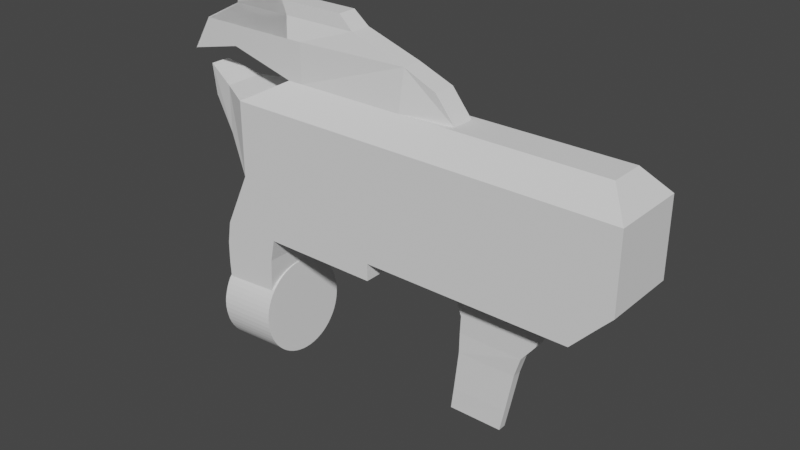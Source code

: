 # Source: build_gun.blend  (saved by Blender 2.90.8; exported with 4.5.12 LTS)
import bpy
from mathutils import Matrix  # noqa: F401  (used for matrix-valued properties, if any)

bpy.ops.wm.read_factory_settings(use_empty=True)
scene = bpy.context.scene
scene.name = 'Scene'

# ---- collections
col_collection = bpy.data.collections.new('Collection'); scene.collection.children.link(col_collection)

# ---- world
world_world = bpy.data.worlds.new('World'); scene.world = world_world
world_world.use_nodes = True; world_world.node_tree.nodes.clear()
_N = world_world.node_tree.nodes; _L = world_world.node_tree.links
n0 = _N.new('ShaderNodeOutputWorld'); n0.name = 'World Output'; n0.location = (300, 300)
n1 = _N.new('ShaderNodeBackground'); n1.name = 'Background'; n1.location = (10, 300)
n1.inputs[0].default_value = (0.05088, 0.05088, 0.05088, 1.0)
_L.new(n1.outputs[0], n0.inputs[0])
n0.is_active_output = True
world_world.color = (0.05088, 0.05088, 0.05088)
world_world.use_sun_shadow = False
world_world.sun_shadow_jitter_overblur = 0.0

# ---- meshes
me_cube_003 = bpy.data.meshes.new('Cube.003')
me_cube_003.from_pydata([(-8.969, -1.0, -1.0), (-8.969, -1.0, 1.0), (-8.969, 1.0, -1.0), (-8.969, 1.0, 1.0), (1.0, -1.0, -1.0), (1.0, -1.0, 1.0), (1.0, 1.0, -1.0), (1.0, 1.0, 1.0), (-9.457, 1.0, -1.0), (-9.457, -1.0, -1.0), (-9.457, -1.0, 1.0), (-9.457, 1.0, 1.0), (-10.34, 1.069, 0.5383), (-10.19, -0.1208, 0.666), (-10.19, -0.1208, -0.666), (-10.34, 1.069, -0.5383), (-11.22, 1.379, -0.2667), (-10.99, 0.6033, -0.364), (-10.99, 0.6033, 0.364), (-11.22, 1.379, 0.2667), (-11.22, 1.379, -0.2667), (-10.99, 0.6033, -0.364), (-10.99, 0.6033, 0.364), (-11.22, 1.379, 0.2667), (-11.22, 1.379, -0.2667), (-10.99, 0.6033, -0.364), (-10.99, 0.6033, 0.364), (-11.22, 1.379, 0.2667), (-11.22, 1.381, -0.2689), (-10.99, 0.6004, -0.3669), (-10.99, 0.6004, 0.3669), (-11.22, 1.381, 0.2689), (0.7089, 1.0, -1.0), (0.7089, 1.0, 1.0), (0.7089, -1.0, -1.0), (0.7089, -1.0, 1.0), (-5.444, 1.0, -1.0), (-5.444, -1.0, 1.0), (-5.444, 1.0, 1.0), (-5.444, -1.0, -1.0), (-5.444, -1.307, -1.0), (0.7089, -1.307, -1.0), (0.7089, -1.307, 1.0), (-5.444, -1.307, 1.0), (0.7089, 1.0, 1.0), (0.7089, -1.0, -1.0), (0.7089, 1.0, -1.0), (0.7089, -1.0, 1.0), (0.7089, -1.307, -1.0), (0.7089, -1.307, 1.0), (0.01976, 1.0, -1.0), (0.01976, -1.0, 1.0), (0.01976, -1.307, 1.0), (0.01976, 1.0, 1.0), (0.01976, -1.0, -1.0), (0.01976, -1.307, -1.0), (0.01976, -2.053, 1.0), (-5.444, -2.053, 1.0), (-5.444, -2.053, -1.0), (0.01976, -2.053, -1.0), (-3.642, -1.687, -0.1996), (-0.9915, -1.687, -0.1996), (-3.642, -1.971, -0.4858), (-0.9915, -1.971, -0.4858), (-3.642, -2.374, -0.4874), (-0.9915, -2.374, -0.4874), (-3.642, -2.66, -0.2035), (-0.9915, -2.66, -0.2035), (-3.642, -2.662, 0.1996), (-0.9915, -2.662, 0.1996), (-3.642, -2.378, 0.4858), (-0.9915, -2.378, 0.4858), (-3.642, -1.975, 0.4874), (-0.9915, -1.975, 0.4874), (-3.642, -1.689, 0.2035), (-0.9915, -1.689, 0.2035), (-1.087, -2.541, -0.1847), (-3.503, -2.541, -0.1847), (-3.503, -2.542, 0.1827), (-1.087, -2.542, 0.1827), (-1.273, -3.038, -0.1588), (-3.32, -3.038, -0.1588), (-3.32, -3.039, 0.1525), (-1.269, -3.038, 0.153), (-2.163, -5.771, -0.1399), (-3.593, -5.776, -0.1344), (-3.593, -5.777, 0.08322), (-2.163, -5.772, 0.07776), (-1.664, -3.528, -0.1563), (-3.371, -3.528, -0.1563), (-3.358, -3.529, 0.1281), (-1.649, -3.529, 0.1285), (-1.83, -4.08, -0.1565), (-3.372, -4.081, 0.1234), (-3.371, -4.08, -0.1313), (-1.828, -4.082, 0.09851), (-2.036, -5.158, -0.139), (-3.505, -5.163, 0.1039), (-3.505, -5.163, -0.1201), (-2.036, -5.159, 0.08506), (-9.678, -2.512, -1.0), (-9.678, -2.512, 1.0), (-5.444, -2.512, 1.0), (-10.17, -2.512, -1.0), (-10.17, -2.512, 1.0), (-5.444, -2.512, -1.0), (-9.776, -4.133, -1.0), (-9.776, -4.133, 1.0), (-10.26, -4.133, -1.0), (-10.26, -4.133, 1.0), (-8.562, -2.512, -1.0), (-8.562, -2.512, 1.0), (-8.729, -4.133, -1.0), (-8.729, -4.133, 1.0), (-9.782, -3.118, -1.0), (-10.27, -3.118, -1.0), (-10.27, -3.118, 1.0), (-9.782, -3.118, 1.0), (-8.69, -3.118, -1.0), (-8.69, -3.118, 1.0), (-9.788, -3.687, -1.0), (-9.788, -3.687, 1.0), (-8.719, -3.687, -1.0), (-8.719, -3.687, 1.0), (-10.28, -3.687, -1.0), (-10.28, -3.687, 1.0), (-8.682, -3.555, 0.1506), (-10.32, -3.661, 0.1347), (-8.681, -3.576, 0.2838), (-10.32, -3.682, 0.2679), (-8.679, -3.611, 0.4141), (-10.31, -3.717, 0.3982), (-8.676, -3.659, 0.54), (-10.31, -3.765, 0.5241), (-8.672, -3.72, 0.6602), (-10.31, -3.826, 0.6443), (-8.667, -3.793, 0.7733), (-10.3, -3.899, 0.7574), (-8.662, -3.878, 0.8782), (-10.3, -3.984, 0.8623), (-8.657, -3.973, 0.9735), (-10.29, -4.079, 0.9576), (-8.65, -4.078, 1.058), (-10.29, -4.184, 1.043), (-8.643, -4.191, 1.132), (-10.28, -4.297, 1.116), (-8.636, -4.311, 1.193), (-10.27, -4.417, 1.177), (-8.628, -4.436, 1.241), (-10.26, -4.542, 1.226), (-8.62, -4.566, 1.276), (-10.26, -4.673, 1.26), (-8.612, -4.699, 1.297), (-10.25, -4.805, 1.282), (-8.604, -4.834, 1.305), (-10.24, -4.94, 1.289), (-8.596, -4.968, 1.297), (-10.23, -5.074, 1.282), (-8.588, -5.101, 1.276), (-10.22, -5.207, 1.26), (-8.58, -5.231, 1.241), (-10.22, -5.337, 1.226), (-8.572, -5.357, 1.193), (-10.21, -5.463, 1.177), (-8.565, -5.477, 1.132), (-10.2, -5.583, 1.116), (-8.558, -5.59, 1.058), (-10.19, -5.696, 1.043), (-8.552, -5.694, 0.9735), (-10.19, -5.801, 0.9576), (-8.546, -5.79, 0.8782), (-10.18, -5.896, 0.8622), (-8.541, -5.874, 0.7733), (-10.18, -5.981, 0.7574), (-8.536, -5.948, 0.6602), (-10.17, -6.054, 0.6443), (-8.533, -6.009, 0.54), (-10.17, -6.115, 0.5241), (-8.53, -6.057, 0.4141), (-10.17, -6.163, 0.3982), (-8.528, -6.092, 0.2838), (-10.16, -6.198, 0.2679), (-8.526, -6.113, 0.1506), (-10.16, -6.219, 0.1347), (-8.526, -6.12, 0.01591), (-10.16, -6.226, -1.309e-06), (-8.526, -6.113, -0.1188), (-10.16, -6.219, -0.1347), (-8.528, -6.092, -0.252), (-10.16, -6.198, -0.2679), (-8.53, -6.057, -0.3823), (-10.17, -6.163, -0.3982), (-8.533, -6.009, -0.5082), (-10.17, -6.115, -0.5241), (-8.536, -5.948, -0.6284), (-10.17, -6.054, -0.6443), (-8.541, -5.874, -0.7415), (-10.18, -5.981, -0.7574), (-8.546, -5.79, -0.8463), (-10.18, -5.896, -0.8623), (-8.552, -5.694, -0.9417), (-10.19, -5.801, -0.9576), (-8.558, -5.59, -1.027), (-10.19, -5.696, -1.043), (-8.565, -5.477, -1.1), (-10.2, -5.583, -1.116), (-8.572, -5.357, -1.161), (-10.21, -5.463, -1.177), (-8.58, -5.231, -1.21), (-10.22, -5.337, -1.226), (-8.588, -5.101, -1.245), (-10.22, -5.207, -1.26), (-8.596, -4.968, -1.266), (-10.23, -5.074, -1.282), (-8.604, -4.834, -1.273), (-10.24, -4.94, -1.289), (-8.612, -4.699, -1.266), (-10.25, -4.805, -1.282), (-8.62, -4.566, -1.245), (-10.26, -4.673, -1.26), (-8.628, -4.436, -1.21), (-10.26, -4.542, -1.226), (-8.636, -4.311, -1.161), (-10.27, -4.417, -1.177), (-8.643, -4.191, -1.1), (-10.28, -4.297, -1.116), (-8.65, -4.078, -1.027), (-10.29, -4.184, -1.043), (-8.657, -3.973, -0.9417), (-10.29, -4.079, -0.9576), (-8.662, -3.878, -0.8463), (-10.3, -3.984, -0.8623), (-8.667, -3.793, -0.7415), (-10.3, -3.899, -0.7574), (-8.672, -3.72, -0.6284), (-10.31, -3.826, -0.6443), (-8.676, -3.659, -0.5082), (-10.31, -3.765, -0.5241), (-8.679, -3.611, -0.3823), (-10.31, -3.717, -0.3982), (-8.681, -3.576, -0.252), (-10.32, -3.682, -0.2679), (-8.682, -3.555, -0.1188), (-10.32, -3.661, -0.1347), (-8.682, -3.548, 0.01591), (-10.32, -3.654, 1.145e-07), (0.2016, 1.634, -0.4581), (-0.3744, 1.634, 0.4581), (-4.942, 1.634, 0.4581), (-0.3744, 1.634, -0.4581), (0.2016, 1.634, 0.4581), (0.2016, 1.634, -0.4581), (-8.296, 1.634, -0.4581), (-8.296, 1.634, 0.4581), (0.445, 1.634, -0.4581), (0.445, 1.634, 0.4581), (0.2016, 1.634, 0.4581), (-4.942, 1.634, -0.4581), (-7.888, 1.634, -0.4581), (-7.888, 1.634, 0.4581), (-4.942, 1.634, 0.4581), (-4.942, 1.634, -0.4581), (-7.888, 1.634, 0.4581), (-7.888, 1.634, -0.4581), (-4.942, 2.656, 0.2751), (-4.942, 2.656, -0.2751), (-7.888, 2.656, 0.4581), (-7.888, 2.656, -0.4581), (-8.296, 1.634, 0.4581), (-7.888, 1.634, 0.4581), (-7.888, 1.634, -0.4581), (-8.296, 1.634, -0.4581), (-8.296, 1.634, 0.4581), (-7.888, 1.634, 0.4581), (-7.888, 1.634, -0.4581), (-8.296, 1.634, -0.4581), (-8.296, 2.656, 0.4581), (-7.888, 2.656, 0.4581), (-7.888, 2.656, -0.4581), (-8.296, 2.656, -0.4581), (-11.55, 1.774, 0.4581), (-11.55, 1.774, -0.4581), (-11.55, 1.774, -0.4581), (-11.55, 1.774, 0.4581), (-11.55, 1.774, 0.4581), (-11.0, 2.656, 0.4581), (-11.55, 1.774, -0.4581), (-11.0, 2.656, -0.4581), (-11.55, 1.774, -0.4581), (-11.55, 1.774, 0.4581), (-11.55, 1.774, 0.4581), (-11.0, 2.656, 0.4581), (-11.55, 1.774, -0.4581), (-11.55, 1.774, 0.4581), (-11.0, 2.656, -0.4581), (-11.55, 1.774, -0.4581), (-11.55, 1.757, -0.4488), (-11.55, 1.757, -0.4488), (-11.55, 1.757, 0.4675), (-11.0, 2.639, -0.4488), (-11.55, 1.757, -0.4488), (-11.55, 1.757, 0.4675), (-11.55, 1.757, 0.4675), (-11.0, 2.639, 0.4675), (-8.296, 2.656, 0.4581), (-8.296, 2.656, -0.4581), (-11.0, 2.656, 0.4581), (-11.0, 2.656, -0.4581), (-8.296, 2.656, -0.4581), (-8.296, 2.656, 0.4581), (-11.0, 2.656, 0.4581), (-11.0, 2.656, -0.4581), (-8.296, 2.656, 0.4581), (-8.296, 2.656, -0.4581), (-11.0, 2.656, 0.4581), (-11.0, 2.656, -0.4581), (-8.296, 2.656, 0.4581), (-8.296, 2.656, -0.4581), (-11.0, 2.656, 0.4581), (-11.0, 2.656, -0.4581), (-8.296, 2.656, -0.4581), (-8.296, 2.656, 0.4581), (-11.0, 2.656, 0.4581), (-11.0, 2.656, -0.4581), (-8.296, 2.656, 0.4581), (-11.0, 2.656, 0.4581), (-11.0, 2.656, -0.4581), (-8.296, 2.656, -0.4581), (-8.296, 2.656, -0.4581), (-8.296, 2.656, 0.4581), (-11.0, 2.656, 0.4581), (-11.0, 2.656, -0.4581), (-8.296, 2.656, 0.4581), (-8.296, 2.656, -0.4581), (-11.0, 2.656, 0.4581), (-11.0, 2.656, -0.4581), (-8.296, 2.656, -0.4581), (-11.0, 2.656, -0.4581), (-8.296, 2.656, -0.4581), (-11.0, 2.656, -0.4581), (-11.0, 2.656, 0.4581), (-8.296, 2.656, 0.4581), (-8.296, 2.656, 0.4581), (-11.0, 2.656, 0.4581), (-10.11, 3.292, -0.2481), (-10.11, 3.292, 0.2487), (-10.11, 3.292, -0.2481), (-8.637, 3.483, -0.2481), (-10.11, 3.292, -0.2481), (-6.818, 3.483, -0.2481), (-6.818, 3.483, 0.2487), (-10.11, 3.292, 0.2487), (-8.416, 3.483, -0.2481), (-8.637, 3.483, -0.2481), (-10.11, 3.292, -0.2481), (-10.11, 3.292, -0.2481), (-8.637, 3.483, -0.2481), (-10.11, 3.292, -0.2481), (-8.637, 3.483, -0.2481), (-10.11, 3.292, 0.2487), (-10.11, 3.292, 0.2487), (-8.637, 3.483, -0.2481), (-8.637, 3.483, 0.2487), (-10.11, 3.292, 0.2487), (-10.11, 3.292, 0.2487), (-10.11, 3.292, 0.2487), (-8.637, 3.483, 0.2487), (-8.637, 3.483, 0.2487), (-10.11, 3.283, 0.2538), (-10.11, 3.283, -0.2431), (-10.11, 3.292, -0.2481), (-8.637, 3.483, -0.2481), (-8.637, 3.483, 0.2487), (-10.11, 3.292, 0.2487), (-10.11, 3.292, -0.2481), (-10.11, 3.292, -0.2481), (-8.637, 3.483, 0.2487), (-8.637, 3.483, 0.2487), (-8.637, 3.483, 0.2487), (-10.11, 3.292, 0.2487), (-8.637, 3.483, 0.2487), (-10.11, 3.292, -0.2481), (-10.11, 3.292, -0.2481), (-10.11, 3.292, -0.2481), (-10.11, 3.292, 0.2487), (-8.637, 3.483, -0.2481), (-8.296, 2.656, -0.4581), (-8.637, 3.483, -0.2481), (-11.0, 2.656, 0.4581), (-6.818, 3.483, -0.2481), (-6.818, 3.483, 0.2487), (-10.11, 3.292, -0.2481), (-8.637, 3.483, -0.2481), (-8.416, 3.483, 0.2487), (-10.11, 3.292, -0.2481), (-10.11, 3.292, 0.2487), (-10.11, 3.292, 0.2487), (-11.0, 2.656, 0.4581), (-8.637, 3.483, -0.2481), (-11.0, 2.656, -0.4581), (-8.637, 3.483, 0.2487), (-11.0, 2.656, 0.4581), (-10.11, 3.292, 0.2487), (-8.416, 3.483, -0.2481), (-8.416, 3.483, -0.2481), (-8.296, 2.656, -0.4581), (-10.11, 3.292, -0.2481), (-8.637, 3.483, -0.2481), (-8.637, 3.483, -0.2481), (-8.637, 3.483, -0.2481), (-8.416, 3.483, 0.2487), (-10.11, 3.292, 0.2487), (-8.296, 2.656, 0.4581), (-8.637, 3.483, 0.2487), (-8.637, 3.483, 0.2487), (-8.637, 3.483, -0.2481), (-11.0, 2.656, -0.4581), (-10.11, 3.292, -0.2481), (-8.637, 3.483, 0.2487), (-10.11, 3.292, 0.2487), (-8.296, 2.656, -0.4581), (-10.11, 3.292, -0.2481), (-8.296, 2.656, 0.4581), (-8.637, 3.483, 0.2487), (-8.637, 3.483, 0.2487), (-11.0, 2.656, -0.4581), (-8.296, 2.656, 0.4581), (-8.637, 3.483, -0.2481), (-10.11, 3.292, -0.2481), (-10.11, 3.292, 0.2487), (-10.11, 3.292, 0.2487), (-8.637, 3.483, -0.2481), (-8.637, 3.483, -0.2481), (-10.11, 3.292, -0.2481), (-8.637, 3.483, 0.2487), (-10.11, 3.292, 0.2487), (-8.637, 3.483, -0.2481), (-10.11, 3.292, -0.2481), (-8.637, 3.483, 0.2487), (-10.11, 3.292, 0.2487), (-8.637, 3.483, -0.2481), (-10.11, 3.292, -0.2481), (-8.637, 3.483, 0.2487), (-10.11, 3.292, 0.2487), (-10.11, 3.292, 0.2487), (-10.11, 3.292, 0.2487), (-8.637, 3.483, 0.2487), (-8.637, 3.483, 0.2487), (-8.637, 3.483, 0.2487), (-8.637, 3.483, 0.2487), (-10.11, 3.292, 0.2487), (-10.11, 3.292, 0.2487), (-10.11, 3.292, -0.2481), (-10.11, 3.292, -0.2481), (-8.637, 3.483, -0.2481), (-8.637, 3.483, -0.2481), (-10.11, 3.292, -0.2481), (-10.11, 3.292, -0.2481), (-8.637, 3.483, -0.2481), (-8.637, 3.483, -0.2481), (-10.11, 3.283, 0.2538), (-10.11, 3.283, -0.2431), (-10.11, 3.292, -0.2481), (-10.11, 3.292, 0.2487), (-10.11, 3.292, -0.2481), (-10.11, 3.292, 0.2487), (-8.637, 3.483, -0.2481), (-8.637, 3.483, 0.2487), (-6.818, 3.483, -0.2481), (-6.818, 3.483, 0.2487), (-8.416, 3.483, 0.2487), (-8.416, 3.483, 0.2487), (-8.416, 3.483, -0.2481), (-8.416, 3.483, -0.2481), (-8.214, 3.144, -0.2773), (-8.214, 3.144, -0.2773), (-8.214, 3.144, 0.2778), (-8.214, 3.144, 0.2778), (-6.429, 3.144, 0.2778), (-6.429, 3.144, -0.2773), (-8.461, 3.144, 0.2778), (-8.461, 3.144, -0.2773), (-10.1, 3.144, 0.2778), (-10.1, 3.144, -0.2773), (-10.1, 3.144, 0.2778), (-10.1, 3.144, -0.2773), (-10.1, 3.134, -0.2717), (-10.1, 3.134, 0.2834), (-8.461, 3.144, -0.2773), (-8.461, 3.144, -0.2773), (-10.1, 3.144, -0.2773), (-10.1, 3.144, -0.2773), (-8.461, 3.144, -0.2773), (-8.461, 3.144, -0.2773), (-10.1, 3.144, -0.2773), (-10.1, 3.144, -0.2773), (-10.1, 3.144, 0.2778), (-10.1, 3.144, 0.2778), (-8.461, 3.144, 0.2778), (-8.461, 3.144, 0.2778), (-8.461, 3.144, 0.2778), (-8.461, 3.144, 0.2778), (-10.1, 3.144, 0.2778), (-10.1, 3.144, 0.2778), (-10.1, 3.144, 0.2778), (-8.461, 3.144, 0.2778), (-10.1, 3.144, -0.2773), (-8.461, 3.144, -0.2773), (-10.1, 3.144, 0.2778), (-8.461, 3.144, 0.2778), (-10.1, 3.144, -0.2773), (-8.461, 3.144, -0.2773), (-10.1, 3.144, 0.2778), (-8.461, 3.144, 0.2778), (-10.1, 3.144, -0.2773), (-8.461, 3.144, -0.2773), (-8.461, 3.144, -0.2773), (-10.1, 3.144, 0.2778), (-10.1, 3.144, 0.2778), (-10.1, 3.144, -0.2773), (-8.461, 3.144, -0.2773), (-8.461, 3.144, 0.2778), (-8.461, 3.144, 0.2778), (-10.1, 3.144, -0.2773), (-10.1, 3.144, 0.2778), (-8.461, 3.144, 0.2778), (-10.1, 3.144, -0.2773), (-8.461, 3.144, -0.2773), (-8.461, 3.144, 0.2778), (-8.461, 3.144, 0.2778), (-10.1, 3.144, 0.2778), (-8.461, 3.144, -0.2773), (-10.1, 3.144, 0.2778), (-8.461, 3.144, -0.2773), (-10.1, 3.144, -0.2773), (-8.461, 3.144, 0.2778), (-10.1, 3.144, -0.2773), (-10.1, 3.144, 0.2778), (-10.1, 3.144, -0.2773), (-8.461, 3.144, -0.2773), (-10.11, 3.292, 0.2487), (-10.11, 3.283, -0.2431), (-10.11, 3.283, 0.2538), (-10.11, 3.292, 0.2487), (-8.637, 3.483, -0.2481), (-8.637, 3.483, -0.2481), (-10.11, 3.292, -0.2481), (-10.11, 3.292, 0.2487), (-8.637, 3.483, 0.2487), (-8.637, 3.483, 0.2487), (-8.637, 3.483, -0.2481), (-8.416, 3.483, 0.2487), (-10.11, 3.292, -0.2481), (-10.11, 3.292, 0.2487), (-8.637, 3.483, 0.2487), (-8.416, 3.483, -0.2481), (-8.637, 3.483, 0.2487), (-8.637, 3.483, 0.2487), (-10.11, 3.292, -0.2481), (-8.416, 3.483, 0.2487), (-8.416, 3.483, -0.2481), (-10.11, 3.292, 0.2487), (-10.11, 3.292, 0.2487), (-6.818, 3.483, 0.2487), (-6.818, 3.483, -0.2481), (-8.637, 3.483, -0.2481), (-10.11, 3.292, -0.2481), (-10.11, 3.292, -0.2481), (-10.11, 3.283, -0.2431), (-10.11, 3.283, 0.2538), (-8.637, 3.483, -0.2481), (-10.11, 3.292, -0.2481), (-10.11, 3.292, 0.2487), (-8.637, 3.483, 0.2487), (-8.637, 3.483, -0.2481), (-10.11, 3.292, -0.2481), (-10.11, 3.292, -0.2481), (-8.416, 3.483, 0.2487), (-10.11, 3.292, 0.2487), (-8.637, 3.483, 0.2487), (-8.416, 3.483, -0.2481), (-8.637, 3.483, -0.2481), (-8.637, 3.483, 0.2487), (-8.637, 3.483, 0.2487), (-8.416, 3.483, 0.2487), (-10.11, 3.292, 0.2487), (-10.11, 3.292, -0.2481), (-8.416, 3.483, -0.2481), (-10.11, 3.283, -0.2431), (-8.416, 3.483, 0.2487), (-8.416, 3.483, 0.2487), (-6.818, 3.483, 0.2487), (-6.818, 3.483, -0.2481), (-10.11, 3.283, 0.2538), (-10.11, 3.292, 0.2487), (-8.416, 3.483, -0.2481), (-6.818, 3.483, -0.2481), (-10.11, 3.283, 0.2538), (-10.11, 3.292, 0.2487), (-8.416, 3.483, -0.2481), (-8.416, 3.483, -0.2481), (-8.416, 3.483, 0.2487), (-8.416, 3.483, 0.2487), (-6.818, 3.483, 0.2487), (-10.11, 3.292, -0.2481), (-10.11, 3.283, -0.2431), (-3.507, 1.614, 0.3015), (-3.507, 1.614, -0.3015), (-3.507, 1.614, 0.3015), (-3.507, 1.614, -0.3015), (-4.047, 2.286, 0.3015), (-4.047, 2.286, -0.3015), (-10.08, 2.656, 0.4581), (-10.08, 2.108, 0.4581), (-10.08, 2.108, 0.4581), (-10.08, 2.656, -0.4581), (-10.08, 2.108, 0.4581), (-10.08, 2.108, -0.4581), (-10.08, 2.108, -0.4581), (-10.08, 2.108, -0.4581), (-10.08, 2.656, 0.4581), (-10.08, 2.656, -0.4581), (-9.54, 3.144, 0.2778), (-9.54, 3.144, -0.2773), (-9.54, 3.144, 0.2778), (-9.54, 3.144, -0.2773)], [], [(11, 3, 259, 253), (44, 33, 256, 250), (6, 7, 5, 4), (9, 0, 100, 103), (32, 6, 4, 34), (38, 3, 1, 37), (0, 39, 105, 100), (1, 3, 11, 10), (2, 0, 9, 8), (9, 10, 13, 14), (11, 8, 15, 12), (8, 9, 14, 15), (10, 11, 12, 13), (14, 13, 18, 17), (12, 15, 16, 19), (15, 14, 17, 16), (13, 12, 19, 18), (18, 19, 23, 22), (23, 20, 24, 27), (16, 17, 21, 20), (19, 16, 20, 23), (17, 18, 22, 21), (26, 27, 31, 30), (21, 22, 26, 25), (22, 23, 27, 26), (20, 21, 25, 24), (29, 30, 31, 28), (24, 25, 29, 28), (27, 24, 28, 31), (25, 26, 30, 29), (7, 33, 35, 5), (46, 32, 34, 45), (4, 5, 35, 34), (50, 36, 257, 249), (2, 8, 252, 258), (2, 36, 39, 0), (53, 38, 37, 51), (51, 37, 43, 52), (52, 43, 57, 56), (34, 35, 42, 41), (37, 39, 40, 43), (45, 34, 41, 48), (54, 45, 48, 55), (41, 42, 49, 48), (35, 47, 49, 42), (33, 44, 47, 35), (6, 32, 251, 254), (50, 46, 45, 54), (36, 50, 54, 39), (8, 11, 253, 252), (39, 54, 55, 40), (48, 49, 52, 55), (47, 51, 52, 49), (44, 53, 51, 47), (59, 56, 57, 58), (55, 52, 56, 59), (43, 40, 58, 57), (40, 55, 59, 58), (60, 61, 63, 62), (62, 63, 65, 64), (64, 65, 67, 66), (68, 66, 77, 78), (68, 69, 71, 70), (70, 71, 73, 72), (63, 61, 75, 73, 71, 69, 67, 65), (72, 73, 75, 74), (74, 75, 61, 60), (60, 62, 64, 66, 68, 70, 72, 74), (76, 79, 83, 80), (67, 69, 79, 76), (66, 67, 76, 77), (69, 68, 78, 79), (98, 96, 84, 85), (77, 76, 80, 81), (79, 78, 82, 83), (78, 77, 81, 82), (99, 97, 86, 87), (97, 98, 85, 86), (96, 99, 87, 84), (80, 83, 91, 88), (82, 81, 89, 90), (83, 82, 90, 91), (81, 80, 88, 89), (88, 91, 95, 92), (90, 89, 94, 93), (91, 90, 93, 95), (89, 88, 92, 94), (92, 95, 99, 96), (93, 94, 98, 97), (95, 93, 97, 99), (94, 92, 96, 98), (105, 102, 101, 100), (124, 120, 106, 108), (10, 9, 103, 104), (37, 1, 101, 102), (39, 37, 102, 105), (1, 10, 104, 101), (106, 107, 109, 108), (125, 124, 108, 109), (100, 101, 111, 110), (121, 125, 109, 107), (122, 123, 113, 112), (114, 100, 110, 118), (107, 106, 112, 113), (121, 107, 113, 123), (101, 117, 119, 111), (120, 114, 118, 122), (110, 111, 119, 118), (101, 104, 116, 117), (104, 103, 115, 116), (103, 100, 114, 115), (106, 120, 122, 112), (117, 121, 123, 119), (118, 119, 123, 122), (117, 116, 125, 121), (116, 115, 124, 125), (115, 114, 120, 124), (245, 243, 241, 239, 237, 235, 233, 231, 229, 227, 225, 223, 221, 219, 217, 215, 213, 211, 209, 207, 205, 203, 201, 199, 197, 195, 193, 191, 189, 187, 185, 183, 181, 179, 177, 175, 173, 171, 169, 167, 165, 163, 161, 159, 157, 155, 153, 151, 149, 147, 145, 143, 141, 139, 137, 135, 133, 131, 129, 127), (127, 126, 244, 245), (129, 128, 126, 127), (242, 244, 126, 128, 130, 132, 134, 136, 138, 140, 142, 144, 146, 148, 150, 152, 154, 156, 158, 160, 162, 164, 166, 168, 170, 172, 174, 176, 178, 180, 182, 184, 186, 188, 190, 192, 194, 196, 198, 200, 202, 204, 206, 208, 210, 212, 214, 216, 218, 220, 222, 224, 226, 228, 230, 232, 234, 236, 238, 240), (131, 130, 128, 129), (133, 132, 130, 131), (135, 134, 132, 133), (137, 136, 134, 135), (139, 138, 136, 137), (141, 140, 138, 139), (143, 142, 140, 141), (145, 144, 142, 143), (147, 146, 144, 145), (149, 148, 146, 147), (151, 150, 148, 149), (153, 152, 150, 151), (155, 154, 152, 153), (157, 156, 154, 155), (159, 158, 156, 157), (161, 160, 158, 159), (163, 162, 160, 161), (165, 164, 162, 163), (167, 166, 164, 165), (169, 168, 166, 167), (171, 170, 168, 169), (173, 172, 170, 171), (175, 174, 172, 173), (177, 176, 174, 175), (179, 178, 176, 177), (181, 180, 178, 179), (183, 182, 180, 181), (185, 184, 182, 183), (187, 186, 184, 185), (189, 188, 186, 187), (191, 190, 188, 189), (193, 192, 190, 191), (195, 194, 192, 193), (197, 196, 194, 195), (199, 198, 196, 197), (201, 200, 198, 199), (203, 202, 200, 201), (205, 204, 202, 203), (207, 206, 204, 205), (209, 208, 206, 207), (211, 210, 208, 209), (213, 212, 210, 211), (215, 214, 212, 213), (217, 216, 214, 215), (219, 218, 216, 217), (221, 220, 218, 219), (223, 222, 220, 221), (225, 224, 222, 223), (227, 226, 224, 225), (229, 228, 226, 227), (231, 230, 228, 229), (233, 232, 230, 231), (235, 234, 232, 233), (237, 236, 234, 235), (239, 238, 236, 237), (241, 240, 238, 239), (243, 242, 240, 241), (245, 244, 242, 243), (46, 50, 249, 246), (7, 6, 254, 255), (33, 7, 255, 256), (32, 46, 246, 251), (36, 2, 258, 257), (3, 38, 248, 259), (38, 53, 247, 248), (53, 44, 250, 247), (257, 248, 247, 249), (249, 247, 250, 246), (258, 252, 271, 270), (246, 250, 256, 251), (251, 256, 255, 254), (263, 258, 270, 274), (262, 266, 277, 273), (257, 258, 263, 261), (264, 260, 608, 610), (253, 259, 269, 268), (259, 248, 260, 262), (265, 264, 610, 611), (261, 263, 267, 265), (259, 262, 273, 269), (262, 260, 264, 266), (268, 269, 273, 272), (272, 273, 277, 276), (270, 271, 275, 274), (274, 275, 279, 278), (267, 263, 274, 278), (613, 612, 285, 284), (614, 613, 284, 283), (616, 614, 283, 280), (615, 617, 286, 287), (619, 616, 280, 281), (617, 618, 282, 286), (618, 619, 281, 282), (286, 282, 288, 295), (282, 281, 292, 288), (283, 284, 289, 290), (284, 285, 291, 289), (280, 283, 290, 293), (281, 280, 293, 292), (287, 286, 295, 294), (292, 293, 298, 297), (294, 295, 300, 299), (297, 298, 301, 296), (296, 301, 302, 300), (300, 302, 303, 299), (293, 290, 301, 298), (289, 291, 303, 302), (290, 289, 302, 301), (288, 292, 297, 296), (295, 288, 296, 300), (85, 84, 87, 86), (554, 413, 583, 579), (351, 411, 561, 562), (411, 553, 578, 561), (352, 555, 580, 560), (546, 558, 374, 571), (349, 352, 560, 564), (353, 545, 570, 387), (357, 348, 567, 576), (372, 410, 559, 413), (406, 375, 374, 558), (377, 376, 557, 414), (376, 380, 556, 557), (403, 361, 356, 555), (402, 400, 554, 553), (355, 354, 357, 552), (410, 393, 551, 559), (358, 355, 552, 550), (361, 358, 550, 356), (367, 366, 378, 549), (363, 362, 548, 547), (362, 367, 549, 548), (371, 370, 546, 545), (407, 398, 544, 408), (359, 363, 547, 543), (369, 368, 542, 541), (380, 379, 540, 556), (394, 382, 381, 344), (384, 365, 364, 345), (392, 391, 346, 347), (383, 369, 541, 348), (390, 389, 349, 350), (391, 394, 344, 346), (393, 390, 350, 551), (398, 392, 347, 544), (368, 396, 351, 542), (400, 372, 413, 554), (396, 373, 411, 351), (373, 402, 553, 411), (370, 406, 558, 546), (404, 403, 555, 352), (360, 359, 543, 395), (389, 404, 352, 349), (409, 371, 545, 353), (354, 383, 348, 357), (385, 409, 353, 387), (379, 384, 345, 540), (441, 464, 354, 355), (440, 441, 355, 358), (451, 450, 359, 360), (466, 440, 358, 361), (439, 438, 362, 363), (444, 429, 364, 365), (449, 448, 366, 367), (438, 449, 367, 362), (461, 460, 368, 369), (436, 437, 370, 371), (456, 421, 374, 375), (447, 446, 376, 377), (450, 439, 363, 359), (448, 424, 378, 366), (434, 435, 379, 380), (452, 428, 381, 382), (462, 461, 369, 383), (445, 444, 365, 384), (431, 459, 385, 387), (469, 468, 389, 390), (432, 433, 391, 392), (471, 469, 390, 393), (433, 453, 394, 391), (430, 451, 360, 395), (460, 463, 396, 368), (454, 432, 392, 398), (463, 465, 373, 396), (442, 467, 372, 400), (465, 443, 402, 373), (473, 472, 403, 404), (468, 473, 404, 389), (437, 457, 406, 370), (427, 455, 407, 408), (464, 462, 383, 354), (459, 458, 409, 385), (458, 436, 371, 409), (467, 470, 410, 372), (457, 456, 375, 406), (435, 445, 384, 379), (472, 466, 361, 403), (455, 454, 398, 407), (446, 434, 380, 376), (470, 471, 393, 410), (443, 442, 400, 402), (423, 447, 377, 414), (453, 452, 382, 394), (326, 337, 523, 491), (342, 329, 500, 522), (324, 341, 521, 499), (386, 336, 516, 533), (338, 328, 492, 520), (331, 339, 519, 495), (265, 267, 474, 479), (330, 343, 518, 503), (340, 325, 496, 517), (343, 397, 537, 518), (336, 327, 488, 516), (615, 287, 483, 623), (310, 330, 503, 502), (306, 318, 508, 497), (266, 264, 478, 476), (294, 299, 486, 485), (329, 309, 501, 500), (316, 304, 498, 509), (264, 265, 479, 478), (388, 340, 517, 532), (304, 324, 499, 498), (279, 313, 507, 481), (612, 276, 480, 622), (325, 306, 497, 496), (315, 287, 483, 506), (311, 331, 495, 494), (309, 321, 513, 501), (328, 308, 493, 492), (322, 310, 502, 512), (307, 326, 491, 490), (305, 317, 511, 489), (277, 266, 476, 477), (278, 279, 481, 475), (327, 305, 489, 488), (319, 307, 490, 510), (276, 277, 477, 480), (287, 294, 485, 483), (285, 314, 504, 482), (337, 425, 536, 523), (312, 276, 480, 505), (308, 320, 515, 493), (267, 278, 475, 474), (405, 338, 520, 531), (291, 285, 482, 484), (303, 291, 484, 487), (323, 311, 494, 514), (320, 323, 514, 515), (341, 412, 535, 521), (321, 322, 512, 513), (334, 401, 530, 524), (317, 319, 510, 511), (426, 332, 525, 529), (299, 303, 487, 486), (318, 316, 509, 508), (422, 342, 522, 528), (339, 399, 534, 519), (313, 315, 506, 507), (621, 333, 527, 625), (333, 420, 539, 527), (314, 312, 505, 504), (620, 334, 524, 624), (416, 335, 526, 538), (492, 493, 454, 455), (503, 518, 429, 444), (490, 491, 456, 457), (517, 496, 451, 430), (518, 537, 364, 429), (488, 489, 458, 459), (516, 488, 459, 431), (487, 484, 463, 460), (497, 508, 439, 450), (486, 487, 460, 461), (509, 498, 449, 438), (532, 517, 430, 395), (485, 486, 461, 462), (481, 507, 440, 466), (483, 485, 462, 464), (506, 483, 464, 441), (484, 482, 465, 463), (501, 513, 434, 446), (512, 502, 445, 435), (489, 511, 436, 458), (475, 481, 466, 472), (510, 490, 457, 437), (480, 477, 470, 467), (482, 504, 443, 465), (523, 536, 374, 421), (479, 474, 473, 468), (505, 480, 467, 442), (476, 478, 469, 471), (493, 515, 432, 454), (531, 520, 427, 408), (478, 479, 468, 469), (514, 494, 453, 433), (477, 476, 471, 470), (515, 514, 433, 432), (521, 535, 378, 424), (474, 475, 472, 473), (513, 512, 435, 434), (524, 530, 411, 419), (511, 510, 437, 436), (529, 525, 418, 413), (508, 509, 438, 439), (528, 522, 423, 414), (519, 534, 381, 428), (507, 506, 441, 440), (527, 539, 356, 415), (504, 505, 442, 443), (538, 526, 417, 357), (502, 503, 444, 445), (491, 523, 421, 456), (500, 501, 446, 447), (522, 500, 447, 423), (498, 499, 448, 449), (499, 521, 424, 448), (533, 516, 431, 387), (496, 497, 450, 451), (520, 492, 455, 427), (494, 495, 452, 453), (495, 519, 428, 452), (542, 351, 562, 569), (544, 347, 565, 408), (551, 350, 563, 577), (346, 344, 381, 566), (350, 349, 564, 563), (347, 346, 566, 565), (348, 541, 568, 567), (556, 540, 585, 582), (543, 547, 572, 395), (541, 542, 569, 568), (545, 546, 571, 570), (548, 549, 378, 573), (547, 548, 573, 572), (356, 550, 574, 581), (550, 552, 575, 574), (552, 357, 576, 575), (559, 551, 577, 584), (553, 554, 579, 578), (555, 356, 581, 580), (557, 556, 582, 414), (413, 559, 584, 583), (540, 345, 364, 585), (583, 584, 589, 378), (561, 583, 378, 395), (560, 580, 595, 587), (576, 567, 586, 374), (567, 568, 588, 586), (564, 560, 587, 592), (568, 569, 593, 588), (562, 561, 395, 594), (584, 577, 590, 589), (581, 576, 374, 387), (577, 563, 591, 590), (563, 564, 592, 591), (569, 562, 594, 593), (580, 581, 387, 595), (589, 590, 601, 602), (387, 374, 381, 408), (590, 591, 603, 601), (591, 592, 596, 603), (593, 594, 598, 597), (595, 387, 408, 599), (601, 600, 599, 602), (600, 601, 603, 596), (602, 599, 408, 414), (414, 408, 381, 364), (364, 381, 604, 598), (598, 604, 605, 597), (594, 395, 364, 598), (588, 593, 597, 605), (592, 587, 600, 596), (586, 588, 605, 604), (374, 586, 604, 381), (587, 595, 599, 600), (395, 378, 414, 364), (378, 589, 602, 414), (381, 408, 565, 566), (583, 561, 578, 579), (374, 387, 570, 571), (364, 414, 582, 585), (576, 581, 574, 575), (378, 395, 572, 573), (606, 607, 609, 608), (608, 609, 611, 610), (257, 261, 609, 607), (248, 257, 607, 606), (260, 248, 606, 608), (261, 265, 611, 609), (47, 49, 5), (48, 45, 4), (5, 49, 48, 4), (49, 56, 52), (48, 59, 55), (56, 49, 48, 59), (332, 620, 624, 525), (335, 621, 625, 526), (285, 612, 622, 482), (279, 615, 623, 481), (271, 252, 619, 618), (275, 271, 618, 617), (252, 253, 616, 619), (279, 275, 617, 615), (253, 268, 614, 616), (268, 272, 613, 614), (272, 276, 612, 613)])
_uv = me_cube_003.uv_layers.new(name='UVMap')
_uv.uv.foreach_set('vector', [0.875, 0.5, 0.875, 0.5, 0.875, 0.5, 0.875, 0.5, 0.6323, 0.5, 0.6323, 0.5, 0.6323, 0.5, 0.6323, 0.5, 0.375, 0.5, 0.625, 0.5, 0.625, 0.75, 0.375, 0.75, 0.125, 0.75, 0.125, 0.75, 0.125, 0.75, 0.125, 0.75, 0.3677, 0.5, 0.375, 0.5, 0.375, 0.75, 0.3677, 0.75, 0.7866, 0.5, 0.875, 0.5, 0.875, 0.75, 0.7866, 0.75, 0.125, 0.75, 0.2134, 0.75, 0.2134, 0.75, 0.125, 0.75, 0.875, 0.75, 0.875, 0.5, 0.875, 0.5, 0.875, 0.75, 0.125, 0.5, 0.125, 0.75, 0.125, 0.75, 0.125, 0.5, 0.375, 1.0, 0.625, 1.0, 0.625, 1.0, 0.375, 1.0, 0.625, 0.25, 0.375, 0.25, 0.375, 0.25, 0.625, 0.25, 0.125, 0.5, 0.125, 0.75, 0.125, 0.75, 0.125, 0.5, 0.875, 0.75, 0.875, 0.5, 0.875, 0.5, 0.875, 0.75, 0.375, 1.0, 0.625, 1.0, 0.625, 1.0, 0.375, 1.0, 0.625, 0.25, 0.375, 0.25, 0.375, 0.25, 0.625, 0.25, 0.125, 0.5, 0.125, 0.75, 0.125, 0.75, 0.125, 0.5, 0.875, 0.75, 0.875, 0.5, 0.875, 0.5, 0.875, 0.75, 0.875, 0.75, 0.875, 0.5, 0.875, 0.5, 0.875, 0.75, 0.625, 0.25, 0.375, 0.25, 0.375, 0.25, 0.625, 0.25, 0.125, 0.5, 0.125, 0.75, 0.125, 0.75, 0.125, 0.5, 0.625, 0.25, 0.375, 0.25, 0.375, 0.25, 0.625, 0.25, 0.375, 1.0, 0.625, 1.0, 0.625, 1.0, 0.375, 1.0, 0.625, 0.0, 0.625, 0.25, 0.625, 0.25, 0.625, 0.0, 0.375, 0.0, 0.625, 0.0, 0.625, 0.0, 0.375, 0.0, 0.625, 0.0, 0.625, 0.25, 0.625, 0.25, 0.625, 0.0, 0.375, 0.25, 0.375, 0.0, 0.375, 0.0, 0.375, 0.25, 0.375, 0.0, 0.625, 0.0, 0.625, 0.25, 0.375, 0.25, 0.375, 0.25, 0.375, 0.0, 0.375, 0.0, 0.375, 0.25, 0.625, 0.25, 0.375, 0.25, 0.375, 0.25, 0.625, 0.25, 0.375, 0.0, 0.625, 0.0, 0.625, 0.0, 0.375, 0.0, 0.625, 0.5, 0.6323, 0.5, 0.6323, 0.75, 0.625, 0.75, 0.3677, 0.5, 0.3677, 0.5, 0.3677, 0.75, 0.3677, 0.75, 0.375, 0.75, 0.625, 0.75, 0.625, 0.7573, 0.375, 0.7573, 0.3504, 0.5, 0.2134, 0.5, 0.2134, 0.5, 0.3504, 0.5, 0.125, 0.5, 0.125, 0.5, 0.125, 0.5, 0.125, 0.5, 0.125, 0.5, 0.2134, 0.5, 0.2134, 0.75, 0.125, 0.75, 0.6496, 0.5, 0.7866, 0.5, 0.7866, 0.75, 0.6496, 0.75, 0.6496, 0.75, 0.7866, 0.75, 0.7866, 0.75, 0.6496, 0.75, 0.6496, 0.75, 0.7866, 0.75, 0.7866, 0.75, 0.6496, 0.75, 0.375, 0.7573, 0.625, 0.7573, 0.625, 0.7573, 0.375, 0.7573, 0.625, 0.9116, 0.375, 0.9116, 0.375, 0.9116, 0.625, 0.9116, 0.3677, 0.75, 0.3677, 0.75, 0.3677, 0.75, 0.3677, 0.75, 0.3504, 0.75, 0.3677, 0.75, 0.3677, 0.75, 0.3504, 0.75, 0.375, 0.7573, 0.625, 0.7573, 0.625, 0.7573, 0.375, 0.7573, 0.6323, 0.75, 0.6323, 0.75, 0.6323, 0.75, 0.6323, 0.75, 0.6323, 0.5, 0.6323, 0.5, 0.6323, 0.75, 0.6323, 0.75, 0.375, 0.5, 0.3677, 0.5, 0.3677, 0.5, 0.375, 0.5, 0.3504, 0.5, 0.3677, 0.5, 0.3677, 0.75, 0.3504, 0.75, 0.2134, 0.5, 0.3504, 0.5, 0.3504, 0.75, 0.2134, 0.75, 0.375, 0.25, 0.625, 0.25, 0.625, 0.25, 0.375, 0.25, 0.2134, 0.75, 0.3504, 0.75, 0.3504, 0.75, 0.2134, 0.75, 0.375, 0.7573, 0.625, 0.7573, 0.625, 0.7746, 0.375, 0.7746, 0.6323, 0.75, 0.6496, 0.75, 0.6496, 0.75, 0.6323, 0.75, 0.6323, 0.5, 0.6496, 0.5, 0.6496, 0.75, 0.6323, 0.75, 0.375, 0.7746, 0.625, 0.7746, 0.625, 0.9116, 0.375, 0.9116, 0.375, 0.7746, 0.625, 0.7746, 0.625, 0.7746, 0.375, 0.7746, 0.625, 0.9116, 0.375, 0.9116, 0.375, 0.9116, 0.625, 0.9116, 0.2134, 0.75, 0.3504, 0.75, 0.3504, 0.75, 0.2134, 0.75, 1.0, 0.5, 1.0, 1.0, 0.875, 1.0, 0.875, 0.5, 0.875, 0.5, 0.875, 1.0, 0.75, 1.0, 0.75, 0.5, 0.75, 0.5, 0.75, 1.0, 0.625, 1.0, 0.625, 0.5, 0.75, 0.01, 0.9197, 0.08029, 0.9197, 0.08029, 0.75, 0.01, 0.5, 0.5, 0.5, 1.0, 0.375, 1.0, 0.375, 0.5, 0.375, 0.5, 0.375, 1.0, 0.25, 1.0, 0.25, 0.5, 0.4197, 0.4197, 0.25, 0.49, 0.08029, 0.4197, 0.01, 0.25, 0.08029, 0.08029, 0.25, 0.01, 0.4197, 0.08029, 0.49, 0.25, 0.25, 0.5, 0.25, 1.0, 0.125, 1.0, 0.125, 0.5, 0.125, 0.5, 0.125, 1.0, 0.0, 1.0, 0.0, 0.5, 0.75, 0.49, 0.9197, 0.4197, 0.99, 0.25, 0.9197, 0.08029, 0.75, 0.01, 0.5803, 0.08029, 0.51, 0.25, 0.5803, 0.4197, 0.4197, 0.08029, 0.25, 0.01, 0.25, 0.01, 0.4197, 0.08029, 0.4197, 0.08029, 0.25, 0.01, 0.25, 0.01, 0.4197, 0.08029, 0.625, 0.5, 0.625, 1.0, 0.625, 1.0, 0.625, 0.5, 0.5, 1.0, 0.5, 0.5, 0.5, 0.5, 0.5, 1.0, 0.625, 0.5, 0.625, 1.0, 0.625, 1.0, 0.625, 0.5, 0.625, 0.5, 0.625, 1.0, 0.625, 1.0, 0.625, 0.5, 0.5, 1.0, 0.5, 0.5, 0.5, 0.5, 0.5, 1.0, 0.75, 0.01, 0.9197, 0.08029, 0.9197, 0.08029, 0.75, 0.01, 0.5, 1.0, 0.5, 0.5, 0.5, 0.5, 0.5, 1.0, 0.75, 0.01, 0.9197, 0.08029, 0.9197, 0.08029, 0.75, 0.01, 0.4197, 0.08029, 0.25, 0.01, 0.25, 0.01, 0.4197, 0.08029, 0.4197, 0.08029, 0.25, 0.01, 0.25, 0.01, 0.4197, 0.08029, 0.75, 0.01, 0.9197, 0.08029, 0.9197, 0.08029, 0.75, 0.01, 0.5, 1.0, 0.5, 0.5, 0.5, 0.5, 0.5, 1.0, 0.625, 0.5, 0.625, 1.0, 0.625, 1.0, 0.625, 0.5, 0.4197, 0.08029, 0.25, 0.01, 0.25, 0.01, 0.4197, 0.08029, 0.75, 0.01, 0.9197, 0.08029, 0.9197, 0.08029, 0.75, 0.01, 0.5, 1.0, 0.5, 0.5, 0.5, 0.5, 0.5, 1.0, 0.625, 0.5, 0.625, 1.0, 0.625, 1.0, 0.625, 0.5, 0.4197, 0.08029, 0.25, 0.01, 0.25, 0.01, 0.4197, 0.08029, 0.75, 0.01, 0.9197, 0.08029, 0.9197, 0.08029, 0.75, 0.01, 0.5, 1.0, 0.5, 0.5, 0.5, 0.5, 0.5, 1.0, 0.625, 0.5, 0.625, 1.0, 0.625, 1.0, 0.625, 0.5, 0.375, 0.9116, 0.625, 0.9116, 0.625, 1.0, 0.375, 1.0, 0.125, 0.75, 0.125, 0.75, 0.125, 0.75, 0.125, 0.75, 0.625, 1.0, 0.375, 1.0, 0.375, 1.0, 0.625, 1.0, 0.7866, 0.75, 0.875, 0.75, 0.875, 0.75, 0.7866, 0.75, 0.375, 0.9116, 0.625, 0.9116, 0.625, 0.9116, 0.375, 0.9116, 0.875, 0.75, 0.875, 0.75, 0.875, 0.75, 0.875, 0.75, 0.375, 1.0, 0.625, 1.0, 0.625, 1.0, 0.375, 1.0, 0.625, 1.0, 0.375, 1.0, 0.375, 1.0, 0.625, 1.0, 0.375, 1.0, 0.625, 1.0, 0.625, 1.0, 0.375, 1.0, 0.875, 0.75, 0.875, 0.75, 0.875, 0.75, 0.875, 0.75, 0.375, 1.0, 0.625, 1.0, 0.625, 1.0, 0.375, 1.0, 0.125, 0.75, 0.125, 0.75, 0.125, 0.75, 0.125, 0.75, 0.625, 1.0, 0.375, 1.0, 0.375, 1.0, 0.625, 1.0, 0.875, 0.75, 0.875, 0.75, 0.875, 0.75, 0.875, 0.75, 0.875, 0.75, 0.875, 0.75, 0.875, 0.75, 0.875, 0.75, 0.125, 0.75, 0.125, 0.75, 0.125, 0.75, 0.125, 0.75, 0.375, 1.0, 0.625, 1.0, 0.625, 1.0, 0.375, 1.0, 0.875, 0.75, 0.875, 0.75, 0.875, 0.75, 0.875, 0.75, 0.625, 1.0, 0.375, 1.0, 0.375, 1.0, 0.625, 1.0, 0.125, 0.75, 0.125, 0.75, 0.125, 0.75, 0.125, 0.75, 0.125, 0.75, 0.125, 0.75, 0.125, 0.75, 0.125, 0.75, 0.875, 0.75, 0.875, 0.75, 0.875, 0.75, 0.875, 0.75, 0.375, 1.0, 0.625, 1.0, 0.625, 1.0, 0.375, 1.0, 0.875, 0.75, 0.875, 0.75, 0.875, 0.75, 0.875, 0.75, 0.625, 1.0, 0.375, 1.0, 0.375, 1.0, 0.625, 1.0, 0.125, 0.75, 0.125, 0.75, 0.125, 0.75, 0.125, 0.75, 0.75, 0.49, 0.7751, 0.4887, 0.7999, 0.4848, 0.8242, 0.4783, 0.8476, 0.4693, 0.87, 0.4578, 0.8911, 0.4442, 0.9106, 0.4284, 0.9284, 0.4106, 0.9442, 0.3911, 0.9578, 0.37, 0.9693, 0.3476, 0.9783, 0.3242, 0.9848, 0.2999, 0.9887, 0.2751, 0.99, 0.25, 0.9887, 0.2249, 0.9848, 0.2001, 0.9783, 0.1758, 0.9693, 0.1524, 0.9578, 0.13, 0.9442, 0.1089, 0.9284, 0.08941, 0.9106, 0.07165, 0.8911, 0.05584, 0.87, 0.04215, 0.8476, 0.03075, 0.8242, 0.02175, 0.7999, 0.01524, 0.7751, 0.01131, 0.75, 0.01, 0.7249, 0.01131, 0.7001, 0.01524, 0.6758, 0.02175, 0.6524, 0.03075, 0.63, 0.04215, 0.6089, 0.05584, 0.5894, 0.07164, 0.5716, 0.08941, 0.5558, 0.1089, 0.5422, 0.13, 0.5307, 0.1524, 0.5217, 0.1758, 0.5152, 0.2001, 0.5113, 0.2249, 0.51, 0.25, 0.5113, 0.2751, 0.5152, 0.2999, 0.5217, 0.3242, 0.5307, 0.3476, 0.5422, 0.37, 0.5558, 0.3911, 0.5716, 0.4106, 0.5894, 0.4284, 0.6089, 0.4442, 0.63, 0.4578, 0.6524, 0.4693, 0.6758, 0.4783, 0.7001, 0.4848, 0.7249, 0.4887, 0.01667, 0.5, 0.01667, 1.0, 2.794e-07, 1.0, 2.794e-07, 0.5, 0.03333, 0.5, 0.03333, 1.0, 0.01667, 1.0, 0.01667, 0.5, 0.2751, 0.4887, 0.25, 0.49, 0.2249, 0.4887, 0.2001, 0.4848, 0.1758, 0.4783, 0.1524, 0.4693, 0.13, 0.4578, 0.1089, 0.4442, 0.08941, 0.4284, 0.07164, 0.4106, 0.05584, 0.3911, 0.04215, 0.37, 0.03075, 0.3476, 0.02175, 0.3242, 0.01524, 0.2999, 0.01131, 0.2751, 0.01, 0.25, 0.01131, 0.2249, 0.01524, 0.2001, 0.02175, 0.1758, 0.03075, 0.1524, 0.04215, 0.13, 0.05584, 0.1089, 0.07165, 0.08941, 0.08941, 0.07164, 0.1089, 0.05584, 0.13, 0.04215, 0.1524, 0.03075, 0.1758, 0.02175, 0.2001, 0.01524, 0.2249, 0.01131, 0.25, 0.01, 0.2751, 0.01131, 0.2999, 0.01524, 0.3242, 0.02175, 0.3476, 0.03075, 0.37, 0.04215, 0.3911, 0.05584, 0.4106, 0.07165, 0.4284, 0.08941, 0.4442, 0.1089, 0.4578, 0.13, 0.4693, 0.1524, 0.4783, 0.1758, 0.4848, 0.2001, 0.4887, 0.2249, 0.49, 0.25, 0.4887, 0.2751, 0.4848, 0.2999, 0.4783, 0.3242, 0.4693, 0.3476, 0.4578, 0.37, 0.4442, 0.3911, 0.4284, 0.4106, 0.4106, 0.4284, 0.3911, 0.4442, 0.37, 0.4578, 0.3476, 0.4693, 0.3242, 0.4783, 0.2999, 0.4848, 0.05, 0.5, 0.05, 1.0, 0.03333, 1.0, 0.03333, 0.5, 0.06667, 0.5, 0.06667, 1.0, 0.05, 1.0, 0.05, 0.5, 0.08333, 0.5, 0.08333, 1.0, 0.06667, 1.0, 0.06667, 0.5, 0.1, 0.5, 0.1, 1.0, 0.08333, 1.0, 0.08333, 0.5, 0.1167, 0.5, 0.1167, 1.0, 0.1, 1.0, 0.1, 0.5, 0.1333, 0.5, 0.1333, 1.0, 0.1167, 1.0, 0.1167, 0.5, 0.15, 0.5, 0.15, 1.0, 0.1333, 1.0, 0.1333, 0.5, 0.1667, 0.5, 0.1667, 1.0, 0.15, 1.0, 0.15, 0.5, 0.1833, 0.5, 0.1833, 1.0, 0.1667, 1.0, 0.1667, 0.5, 0.2, 0.5, 0.2, 1.0, 0.1833, 1.0, 0.1833, 0.5, 0.2167, 0.5, 0.2167, 1.0, 0.2, 1.0, 0.2, 0.5, 0.2333, 0.5, 0.2333, 1.0, 0.2167, 1.0, 0.2167, 0.5, 0.25, 0.5, 0.25, 1.0, 0.2333, 1.0, 0.2333, 0.5, 0.2667, 0.5, 0.2667, 1.0, 0.25, 1.0, 0.25, 0.5, 0.2833, 0.5, 0.2833, 1.0, 0.2667, 1.0, 0.2667, 0.5, 0.3, 0.5, 0.3, 1.0, 0.2833, 1.0, 0.2833, 0.5, 0.3167, 0.5, 0.3167, 1.0, 0.3, 1.0, 0.3, 0.5, 0.3333, 0.5, 0.3333, 1.0, 0.3167, 1.0, 0.3167, 0.5, 0.35, 0.5, 0.35, 1.0, 0.3333, 1.0, 0.3333, 0.5, 0.3667, 0.5, 0.3667, 1.0, 0.35, 1.0, 0.35, 0.5, 0.3833, 0.5, 0.3833, 1.0, 0.3667, 1.0, 0.3667, 0.5, 0.4, 0.5, 0.4, 1.0, 0.3833, 1.0, 0.3833, 0.5, 0.4167, 0.5, 0.4167, 1.0, 0.4, 1.0, 0.4, 0.5, 0.4333, 0.5, 0.4333, 1.0, 0.4167, 1.0, 0.4167, 0.5, 0.45, 0.5, 0.45, 1.0, 0.4333, 1.0, 0.4333, 0.5, 0.4667, 0.5, 0.4667, 1.0, 0.45, 1.0, 0.45, 0.5, 0.4833, 0.5, 0.4833, 1.0, 0.4667, 1.0, 0.4667, 0.5, 0.5, 0.5, 0.5, 1.0, 0.4833, 1.0, 0.4833, 0.5, 0.5167, 0.5, 0.5167, 1.0, 0.5, 1.0, 0.5, 0.5, 0.5333, 0.5, 0.5333, 1.0, 0.5167, 1.0, 0.5167, 0.5, 0.55, 0.5, 0.55, 1.0, 0.5333, 1.0, 0.5333, 0.5, 0.5667, 0.5, 0.5667, 1.0, 0.55, 1.0, 0.55, 0.5, 0.5833, 0.5, 0.5833, 1.0, 0.5667, 1.0, 0.5667, 0.5, 0.6, 0.5, 0.6, 1.0, 0.5833, 1.0, 0.5833, 0.5, 0.6167, 0.5, 0.6167, 1.0, 0.6, 1.0, 0.6, 0.5, 0.6333, 0.5, 0.6333, 1.0, 0.6167, 1.0, 0.6167, 0.5, 0.65, 0.5, 0.65, 1.0, 0.6333, 1.0, 0.6333, 0.5, 0.6667, 0.5, 0.6667, 1.0, 0.65, 1.0, 0.65, 0.5, 0.6833, 0.5, 0.6833, 1.0, 0.6667, 1.0, 0.6667, 0.5, 0.7, 0.5, 0.7, 1.0, 0.6833, 1.0, 0.6833, 0.5, 0.7167, 0.5, 0.7167, 1.0, 0.7, 1.0, 0.7, 0.5, 0.7333, 0.5, 0.7333, 1.0, 0.7167, 1.0, 0.7167, 0.5, 0.75, 0.5, 0.75, 1.0, 0.7333, 1.0, 0.7333, 0.5, 0.7667, 0.5, 0.7667, 1.0, 0.75, 1.0, 0.75, 0.5, 0.7833, 0.5, 0.7833, 1.0, 0.7667, 1.0, 0.7667, 0.5, 0.8, 0.5, 0.8, 1.0, 0.7833, 1.0, 0.7833, 0.5, 0.8167, 0.5, 0.8167, 1.0, 0.8, 1.0, 0.8, 0.5, 0.8333, 0.5, 0.8333, 1.0, 0.8167, 1.0, 0.8167, 0.5, 0.85, 0.5, 0.85, 1.0, 0.8333, 1.0, 0.8333, 0.5, 0.8667, 0.5, 0.8667, 1.0, 0.85, 1.0, 0.85, 0.5, 0.8833, 0.5, 0.8833, 1.0, 0.8667, 1.0, 0.8667, 0.5, 0.9, 0.5, 0.9, 1.0, 0.8833, 1.0, 0.8833, 0.5, 0.9167, 0.5, 0.9167, 1.0, 0.9, 1.0, 0.9, 0.5, 0.9333, 0.5, 0.9333, 1.0, 0.9167, 1.0, 0.9167, 0.5, 0.95, 0.5, 0.95, 1.0, 0.9333, 1.0, 0.9333, 0.5, 0.9667, 0.5, 0.9667, 1.0, 0.95, 1.0, 0.95, 0.5, 0.9833, 0.5, 0.9833, 1.0, 0.9667, 1.0, 0.9667, 0.5, 1.0, 0.5, 1.0, 1.0, 0.9833, 1.0, 0.9833, 0.5, 0.3677, 0.5, 0.3504, 0.5, 0.3504, 0.5, 0.3677, 0.5, 0.625, 0.5, 0.375, 0.5, 0.375, 0.5, 0.625, 0.5, 0.6323, 0.5, 0.625, 0.5, 0.625, 0.5, 0.6323, 0.5, 0.3677, 0.5, 0.3677, 0.5, 0.3677, 0.5, 0.3677, 0.5, 0.2134, 0.5, 0.125, 0.5, 0.125, 0.5, 0.2134, 0.5, 0.875, 0.5, 0.7866, 0.5, 0.7866, 0.5, 0.875, 0.5, 0.7866, 0.5, 0.6496, 0.5, 0.6496, 0.5, 0.7866, 0.5, 0.6496, 0.5, 0.6323, 0.5, 0.6323, 0.5, 0.6496, 0.5, 0.375, 0.3384, 0.625, 0.3384, 0.625, 0.4754, 0.375, 0.4754, 0.375, 0.4754, 0.625, 0.4754, 0.625, 0.4927, 0.375, 0.4927, 0.125, 0.5, 0.125, 0.5, 0.125, 0.5, 0.125, 0.5, 0.375, 0.4927, 0.625, 0.4927, 0.625, 0.4927, 0.375, 0.4927, 0.375, 0.4927, 0.625, 0.4927, 0.625, 0.5, 0.375, 0.5, 0.125, 0.5, 0.125, 0.5, 0.125, 0.5, 0.125, 0.5, 0.875, 0.5, 0.875, 0.5, 0.875, 0.5, 0.875, 0.5, 0.2134, 0.5, 0.125, 0.5, 0.125, 0.5, 0.2134, 0.5, 0.7866, 0.5, 0.7866, 0.5, 0.7866, 0.5, 0.7866, 0.5, 0.875, 0.5, 0.875, 0.5, 0.875, 0.5, 0.875, 0.5, 0.875, 0.5, 0.7866, 0.5, 0.7866, 0.5, 0.875, 0.5, 0.375, 0.3384, 0.625, 0.3384, 0.625, 0.3384, 0.375, 0.3384, 0.2134, 0.5, 0.125, 0.5, 0.125, 0.5, 0.2134, 0.5, 0.875, 0.5, 0.875, 0.5, 0.875, 0.5, 0.875, 0.5, 0.875, 0.5, 0.7866, 0.5, 0.7866, 0.5, 0.875, 0.5, 0.875, 0.5, 0.875, 0.5, 0.875, 0.5, 0.875, 0.5, 0.875, 0.5, 0.875, 0.5, 0.875, 0.5, 0.875, 0.5, 0.125, 0.5, 0.125, 0.5, 0.125, 0.5, 0.125, 0.5, 0.125, 0.5, 0.125, 0.5, 0.125, 0.5, 0.125, 0.5, 0.125, 0.5, 0.125, 0.5, 0.125, 0.5, 0.125, 0.5, 0.875, 0.5, 0.875, 0.5, 0.875, 0.5, 0.875, 0.5, 0.875, 0.5, 0.875, 0.5, 0.875, 0.5, 0.875, 0.5, 0.625, 0.25, 0.625, 0.25, 0.625, 0.25, 0.625, 0.25, 0.125, 0.5, 0.125, 0.5, 0.125, 0.5, 0.125, 0.5, 0.375, 0.25, 0.625, 0.25, 0.625, 0.25, 0.375, 0.25, 0.125, 0.5, 0.125, 0.5, 0.125, 0.5, 0.125, 0.5, 0.375, 0.25, 0.375, 0.25, 0.375, 0.25, 0.375, 0.25, 0.125, 0.5, 0.125, 0.5, 0.125, 0.5, 0.125, 0.5, 0.125, 0.5, 0.125, 0.5, 0.125, 0.5, 0.125, 0.5, 0.875, 0.5, 0.875, 0.5, 0.875, 0.5, 0.875, 0.5, 0.875, 0.5, 0.875, 0.5, 0.875, 0.5, 0.875, 0.5, 0.875, 0.5, 0.875, 0.5, 0.875, 0.5, 0.875, 0.5, 0.375, 0.25, 0.625, 0.25, 0.625, 0.25, 0.375, 0.25, 0.125, 0.5, 0.125, 0.5, 0.125, 0.5, 0.125, 0.5, 0.375, 0.25, 0.625, 0.25, 0.625, 0.25, 0.375, 0.25, 0.125, 0.5, 0.125, 0.5, 0.125, 0.5, 0.125, 0.5, 0.375, 0.25, 0.625, 0.25, 0.625, 0.25, 0.375, 0.25, 0.375, 0.25, 0.625, 0.25, 0.625, 0.25, 0.375, 0.25, 0.375, 0.25, 0.625, 0.25, 0.625, 0.25, 0.375, 0.25, 0.875, 0.5, 0.875, 0.5, 0.875, 0.5, 0.875, 0.5, 0.875, 0.5, 0.875, 0.5, 0.875, 0.5, 0.875, 0.5, 0.875, 0.5, 0.875, 0.5, 0.875, 0.5, 0.875, 0.5, 0.125, 0.5, 0.125, 0.5, 0.125, 0.5, 0.125, 0.5, 0.125, 0.5, 0.125, 0.5, 0.125, 0.5, 0.125, 0.5, 0.625, 0.5, 0.4197, 0.08029, 0.5, 1.0, 0.5, 0.5, 0.0, 0.0, 0.0, 0.0, 0.0, 0.0, 0.0, 0.0, 0.875, 0.5, 0.875, 0.5, 0.875, 0.5, 0.875, 0.5, 0.0, 0.0, 0.0, 0.0, 0.0, 0.0, 0.0, 0.0, 0.125, 0.5, 0.125, 0.5, 0.125, 0.5, 0.125, 0.5, 0.0, 0.0, 0.0, 0.0, 0.0, 0.0, 0.0, 0.0, 0.2134, 0.5, 0.125, 0.5, 0.125, 0.5, 0.2134, 0.5, 0.0, 0.0, 0.0, 0.0, 0.0, 0.0, 0.0, 0.0, 0.125, 0.5, 0.125, 0.5, 0.125, 0.5, 0.125, 0.5, 0.875, 0.5, 0.875, 0.5, 0.875, 0.5, 0.875, 0.5, 0.0, 0.0, 0.0, 0.0, 0.0, 0.0, 0.0, 0.0, 0.0, 0.0, 0.0, 0.0, 0.0, 0.0, 0.0, 0.0, 0.0, 0.0, 0.0, 0.0, 0.0, 0.0, 0.0, 0.0, 0.125, 0.5, 0.125, 0.5, 0.125, 0.5, 0.125, 0.5, 0.0, 0.0, 0.0, 0.0, 0.0, 0.0, 0.0, 0.0, 0.0, 0.0, 0.0, 0.0, 0.0, 0.0, 0.0, 0.0, 0.875, 0.5, 0.875, 0.5, 0.875, 0.5, 0.875, 0.5, 0.0, 0.0, 0.0, 0.0, 0.0, 0.0, 0.0, 0.0, 0.0, 0.0, 0.0, 0.0, 0.0, 0.0, 0.0, 0.0, 0.0, 0.0, 0.0, 0.0, 0.0, 0.0, 0.0, 0.0, 0.0, 0.0, 0.0, 0.0, 0.0, 0.0, 0.0, 0.0, 0.0, 0.0, 0.0, 0.0, 0.0, 0.0, 0.0, 0.0, 0.0, 0.0, 0.0, 0.0, 0.0, 0.0, 0.0, 0.0, 0.0, 0.0, 0.0, 0.0, 0.0, 0.0, 0.0, 0.0, 0.0, 0.0, 0.0, 0.0, 0.0, 0.0, 0.0, 0.0, 0.375, 0.25, 0.625, 0.25, 0.625, 0.25, 0.375, 0.25, 0.0, 0.0, 0.0, 0.0, 0.0, 0.0, 0.0, 0.0, 0.0, 0.0, 0.0, 0.0, 0.0, 0.0, 0.0, 0.0, 0.0, 0.0, 0.0, 0.0, 0.0, 0.0, 0.0, 0.0, 0.0, 0.0, 0.0, 0.0, 0.0, 0.0, 0.0, 0.0, 0.125, 0.5, 0.125, 0.5, 0.125, 0.5, 0.125, 0.5, 0.625, 0.3384, 0.375, 0.3384, 0.375, 0.3384, 0.625, 0.3384, 0.0, 0.0, 0.0, 0.0, 0.0, 0.0, 0.0, 0.0, 0.875, 0.5, 0.7866, 0.5, 0.7866, 0.5, 0.875, 0.5, 0.0, 0.0, 0.0, 0.0, 0.0, 0.0, 0.0, 0.0, 0.875, 0.5, 0.875, 0.5, 0.875, 0.5, 0.875, 0.5, 0.0, 0.0, 0.0, 0.0, 0.0, 0.0, 0.0, 0.0, 0.875, 0.5, 0.875, 0.5, 0.875, 0.5, 0.875, 0.5, 0.0, 0.0, 0.0, 0.0, 0.0, 0.0, 0.0, 0.0, 0.0, 0.0, 0.0, 0.0, 0.0, 0.0, 0.0, 0.0, 0.125, 0.5, 0.125, 0.5, 0.125, 0.5, 0.125, 0.5, 0.0, 0.0, 0.0, 0.0, 0.0, 0.0, 0.0, 0.0, 0.2134, 0.5, 0.125, 0.5, 0.125, 0.5, 0.2134, 0.5, 0.0, 0.0, 0.0, 0.0, 0.0, 0.0, 0.0, 0.0, 0.125, 0.5, 0.125, 0.5, 0.125, 0.5, 0.125, 0.5, 0.0, 0.0, 0.0, 0.0, 0.0, 0.0, 0.0, 0.0, 0.0, 0.0, 0.0, 0.0, 0.0, 0.0, 0.0, 0.0, 0.0, 0.0, 0.0, 0.0, 0.0, 0.0, 0.0, 0.0, 0.0, 0.0, 0.0, 0.0, 0.0, 0.0, 0.0, 0.0, 0.0, 0.0, 0.0, 0.0, 0.0, 0.0, 0.0, 0.0, 0.0, 0.0, 0.0, 0.0, 0.0, 0.0, 0.0, 0.0, 0.0, 0.0, 0.0, 0.0, 0.0, 0.0, 0.0, 0.0, 0.0, 0.0, 0.0, 0.0, 0.0, 0.0, 0.0, 0.0, 0.0, 0.0, 0.0, 0.0, 0.0, 0.0, 0.0, 0.0, 0.0, 0.0, 0.0, 0.0, 0.0, 0.0, 0.0, 0.0, 0.375, 0.25, 0.625, 0.25, 0.625, 0.25, 0.375, 0.25, 0.0, 0.0, 0.0, 0.0, 0.0, 0.0, 0.0, 0.0, 0.0, 0.0, 0.0, 0.0, 0.0, 0.0, 0.0, 0.0, 0.0, 0.0, 0.0, 0.0, 0.0, 0.0, 0.0, 0.0, 0.0, 0.0, 0.0, 0.0, 0.0, 0.0, 0.0, 0.0, 0.0, 0.0, 0.0, 0.0, 0.0, 0.0, 0.0, 0.0, 0.0, 0.0, 0.0, 0.0, 0.0, 0.0, 0.0, 0.0, 0.0, 0.0, 0.0, 0.0, 0.0, 0.0, 0.0, 0.0, 0.125, 0.5, 0.125, 0.5, 0.125, 0.5, 0.125, 0.5, 0.0, 0.0, 0.0, 0.0, 0.0, 0.0, 0.0, 0.0, 0.0, 0.0, 0.0, 0.0, 0.0, 0.0, 0.0, 0.0, 0.625, 0.3384, 0.375, 0.3384, 0.375, 0.3384, 0.625, 0.3384, 0.0, 0.0, 0.0, 0.0, 0.0, 0.0, 0.0, 0.0, 0.875, 0.5, 0.7866, 0.5, 0.7866, 0.5, 0.875, 0.5, 0.0, 0.0, 0.0, 0.0, 0.0, 0.0, 0.0, 0.0, 0.0, 0.0, 0.0, 0.0, 0.0, 0.0, 0.0, 0.0, 0.875, 0.5, 0.875, 0.5, 0.875, 0.5, 0.875, 0.5, 0.0, 0.0, 0.0, 0.0, 0.0, 0.0, 0.0, 0.0, 0.875, 0.5, 0.875, 0.5, 0.875, 0.5, 0.875, 0.5, 0.0, 0.0, 0.0, 0.0, 0.0, 0.0, 0.0, 0.0, 0.0, 0.0, 0.0, 0.0, 0.0, 0.0, 0.0, 0.0, 0.125, 0.5, 0.125, 0.5, 0.125, 0.5, 0.125, 0.5, 0.2134, 0.5, 0.125, 0.5, 0.125, 0.5, 0.2134, 0.5, 0.0, 0.0, 0.0, 0.0, 0.0, 0.0, 0.0, 0.0, 0.0, 0.0, 0.0, 0.0, 0.0, 0.0, 0.0, 0.0, 0.125, 0.5, 0.125, 0.5, 0.125, 0.5, 0.125, 0.5, 0.0, 0.0, 0.0, 0.0, 0.0, 0.0, 0.0, 0.0, 0.0, 0.0, 0.0, 0.0, 0.0, 0.0, 0.0, 0.0, 0.875, 0.5, 0.875, 0.5, 0.875, 0.5, 0.875, 0.5, 0.0, 0.0, 0.0, 0.0, 0.0, 0.0, 0.0, 0.0, 0.0, 0.0, 0.0, 0.0, 0.0, 0.0, 0.0, 0.0, 0.125, 0.5, 0.125, 0.5, 0.125, 0.5, 0.125, 0.5, 0.0, 0.0, 0.0, 0.0, 0.0, 0.0, 0.0, 0.0, 0.0, 0.0, 0.0, 0.0, 0.0, 0.0, 0.0, 0.0, 0.875, 0.5, 0.875, 0.5, 0.875, 0.5, 0.875, 0.5, 0.0, 0.0, 0.0, 0.0, 0.0, 0.0, 0.0, 0.0, 0.0, 0.0, 0.0, 0.0, 0.0, 0.0, 0.0, 0.0, 0.0, 0.0, 0.0, 0.0, 0.0, 0.0, 0.0, 0.0, 0.0, 0.0, 0.0, 0.0, 0.0, 0.0, 0.0, 0.0, 0.0, 0.0, 0.0, 0.0, 0.0, 0.0, 0.0, 0.0, 0.0, 0.0, 0.0, 0.0, 0.0, 0.0, 0.0, 0.0, 0.0, 0.0, 0.0, 0.0, 0.0, 0.0, 0.0, 0.0, 0.0, 0.0, 0.0, 0.0, 0.0, 0.0, 0.0, 0.0, 0.0, 0.0, 0.0, 0.0, 0.0, 0.0, 0.0, 0.0, 0.2134, 0.5, 0.125, 0.5, 0.125, 0.5, 0.2134, 0.5, 0.0, 0.0, 0.0, 0.0, 0.0, 0.0, 0.0, 0.0, 0.0, 0.0, 0.0, 0.0, 0.0, 0.0, 0.0, 0.0, 0.0, 0.0, 0.0, 0.0, 0.0, 0.0, 0.0, 0.0, 0.0, 0.0, 0.0, 0.0, 0.0, 0.0, 0.0, 0.0, 0.125, 0.5, 0.125, 0.5, 0.125, 0.5, 0.125, 0.5, 0.0, 0.0, 0.0, 0.0, 0.0, 0.0, 0.0, 0.0, 0.0, 0.0, 0.0, 0.0, 0.0, 0.0, 0.0, 0.0, 0.875, 0.5, 0.7866, 0.5, 0.7866, 0.5, 0.875, 0.5, 0.125, 0.5, 0.125, 0.5, 0.125, 0.5, 0.125, 0.5, 0.0, 0.0, 0.0, 0.0, 0.0, 0.0, 0.0, 0.0, 0.0, 0.0, 0.0, 0.0, 0.0, 0.0, 0.0, 0.0, 0.625, 0.3384, 0.375, 0.3384, 0.375, 0.3384, 0.625, 0.3384, 0.0, 0.0, 0.0, 0.0, 0.0, 0.0, 0.0, 0.0, 0.0, 0.0, 0.0, 0.0, 0.0, 0.0, 0.0, 0.0, 0.0, 0.0, 0.0, 0.0, 0.0, 0.0, 0.0, 0.0, 0.875, 0.5, 0.875, 0.5, 0.875, 0.5, 0.875, 0.5, 0.0, 0.0, 0.0, 0.0, 0.0, 0.0, 0.0, 0.0, 0.0, 0.0, 0.0, 0.0, 0.0, 0.0, 0.0, 0.0, 0.0, 0.0, 0.0, 0.0, 0.0, 0.0, 0.0, 0.0, 0.0, 0.0, 0.0, 0.0, 0.0, 0.0, 0.0, 0.0, 0.0, 0.0, 0.0, 0.0, 0.0, 0.0, 0.0, 0.0, 0.0, 0.0, 0.0, 0.0, 0.0, 0.0, 0.0, 0.0, 0.0, 0.0, 0.0, 0.0, 0.0, 0.0, 0.0, 0.0, 0.0, 0.0, 0.0, 0.0, 0.0, 0.0, 0.0, 0.0, 0.875, 0.5, 0.875, 0.5, 0.875, 0.5, 0.875, 0.5, 0.125, 0.5, 0.125, 0.5, 0.125, 0.5, 0.125, 0.5, 0.0, 0.0, 0.0, 0.0, 0.0, 0.0, 0.0, 0.0, 0.0, 0.0, 0.0, 0.0, 0.0, 0.0, 0.0, 0.0, 0.875, 0.5, 0.875, 0.5, 0.875, 0.5, 0.875, 0.5, 0.125, 0.5, 0.125, 0.5, 0.125, 0.5, 0.125, 0.5, 0.0, 0.0, 0.0, 0.0, 0.0, 0.0, 0.0, 0.0, 0.0, 0.0, 0.0, 0.0, 0.0, 0.0, 0.0, 0.0, 0.0, 0.0, 0.0, 0.0, 0.0, 0.0, 0.0, 0.0, 0.0, 0.0, 0.0, 0.0, 0.0, 0.0, 0.0, 0.0, 0.125, 0.5, 0.125, 0.5, 0.125, 0.5, 0.125, 0.5, 0.0, 0.0, 0.0, 0.0, 0.0, 0.0, 0.0, 0.0, 0.875, 0.5, 0.875, 0.5, 0.875, 0.5, 0.875, 0.5, 0.875, 0.5, 0.875, 0.5, 0.875, 0.5, 0.875, 0.5, 0.0, 0.0, 0.0, 0.0, 0.0, 0.0, 0.0, 0.0, 0.0, 0.0, 0.0, 0.0, 0.0, 0.0, 0.0, 0.0, 0.0, 0.0, 0.0, 0.0, 0.0, 0.0, 0.0, 0.0, 0.0, 0.0, 0.0, 0.0, 0.0, 0.0, 0.0, 0.0, 0.0, 0.0, 0.0, 0.0, 0.0, 0.0, 0.0, 0.0, 0.0, 0.0, 0.0, 0.0, 0.0, 0.0, 0.0, 0.0, 0.0, 0.0, 0.0, 0.0, 0.0, 0.0, 0.0, 0.0, 0.375, 0.25, 0.625, 0.25, 0.625, 0.25, 0.375, 0.25, 0.0, 0.0, 0.0, 0.0, 0.0, 0.0, 0.0, 0.0, 0.0, 0.0, 0.0, 0.0, 0.0, 0.0, 0.0, 0.0, 0.0, 0.0, 0.0, 0.0, 0.0, 0.0, 0.0, 0.0, 0.0, 0.0, 0.0, 0.0, 0.0, 0.0, 0.0, 0.0, 0.0, 0.0, 0.0, 0.0, 0.0, 0.0, 0.0, 0.0, 0.0, 0.0, 0.0, 0.0, 0.0, 0.0, 0.0, 0.0, 0.0, 0.0, 0.0, 0.0, 0.0, 0.0, 0.0, 0.0, 0.0, 0.0, 0.0, 0.0, 0.0, 0.0, 0.0, 0.0, 0.0, 0.0, 0.0, 0.0, 0.0, 0.0, 0.0, 0.0, 0.0, 0.0, 0.0, 0.0, 0.0, 0.0, 0.0, 0.0, 0.0, 0.0, 0.0, 0.0, 0.0, 0.0, 0.0, 0.0, 0.0, 0.0, 0.0, 0.0, 0.0, 0.0, 0.0, 0.0, 0.0, 0.0, 0.0, 0.0, 0.0, 0.0, 0.0, 0.0, 0.0, 0.0, 0.0, 0.0, 0.0, 0.0, 0.0, 0.0, 0.0, 0.0, 0.0, 0.0, 0.0, 0.0, 0.0, 0.0, 0.0, 0.0, 0.0, 0.0, 0.0, 0.0, 0.0, 0.0, 0.875, 0.5, 0.875, 0.5, 0.875, 0.5, 0.875, 0.5, 0.0, 0.0, 0.0, 0.0, 0.0, 0.0, 0.0, 0.0, 0.375, 0.25, 0.625, 0.25, 0.625, 0.25, 0.375, 0.25, 0.0, 0.0, 0.0, 0.0, 0.0, 0.0, 0.0, 0.0, 0.0, 0.0, 0.0, 0.0, 0.0, 0.0, 0.0, 0.0, 0.125, 0.5, 0.125, 0.5, 0.125, 0.5, 0.125, 0.5, 0.0, 0.0, 0.0, 0.0, 0.0, 0.0, 0.0, 0.0, 0.125, 0.5, 0.125, 0.5, 0.125, 0.5, 0.125, 0.5, 0.0, 0.0, 0.0, 0.0, 0.0, 0.0, 0.0, 0.0, 0.875, 0.5, 0.875, 0.5, 0.875, 0.5, 0.875, 0.5, 0.0, 0.0, 0.0, 0.0, 0.0, 0.0, 0.0, 0.0, 0.0, 0.0, 0.0, 0.0, 0.0, 0.0, 0.0, 0.0, 0.0, 0.0, 0.0, 0.0, 0.0, 0.0, 0.0, 0.0, 0.125, 0.5, 0.125, 0.5, 0.125, 0.5, 0.125, 0.5, 0.0, 0.0, 0.0, 0.0, 0.0, 0.0, 0.0, 0.0, 0.875, 0.5, 0.875, 0.5, 0.875, 0.5, 0.875, 0.5, 0.0, 0.0, 0.0, 0.0, 0.0, 0.0, 0.0, 0.0, 0.0, 0.0, 0.0, 0.0, 0.0, 0.0, 0.0, 0.0, 0.2134, 0.5, 0.125, 0.5, 0.125, 0.5, 0.2134, 0.5, 0.0, 0.0, 0.0, 0.0, 0.0, 0.0, 0.0, 0.0, 0.875, 0.5, 0.7866, 0.5, 0.7866, 0.5, 0.875, 0.5, 0.0, 0.0, 0.0, 0.0, 0.0, 0.0, 0.0, 0.0, 0.0, 0.0, 0.0, 0.0, 0.0, 0.0, 0.0, 0.0, 0.625, 0.3384, 0.375, 0.3384, 0.375, 0.3384, 0.625, 0.3384, 0.0, 0.0, 0.0, 0.0, 0.0, 0.0, 0.0, 0.0, 0.875, 0.5, 0.875, 0.5, 0.875, 0.5, 0.875, 0.5, 0.0, 0.0, 0.0, 0.0, 0.0, 0.0, 0.0, 0.0, 0.0, 0.0, 0.0, 0.0, 0.0, 0.0, 0.0, 0.0, 0.125, 0.5, 0.125, 0.5, 0.125, 0.5, 0.125, 0.5, 0.0, 0.0, 0.0, 0.0, 0.0, 0.0, 0.0, 0.0, 0.0, 0.0, 0.0, 0.0, 0.0, 0.0, 0.0, 0.0, 0.0, 0.0, 0.0, 0.0, 0.0, 0.0, 0.0, 0.0, 0.0, 0.0, 0.0, 0.0, 0.0, 0.0, 0.0, 0.0, 0.0, 0.0, 0.0, 0.0, 0.0, 0.0, 0.0, 0.0, 0.0, 0.0, 0.0, 0.0, 0.0, 0.0, 0.0, 0.0, 0.0, 0.0, 0.0, 0.0, 0.0, 0.0, 0.0, 0.0, 0.0, 0.0, 0.0, 0.0, 0.0, 0.0, 0.0, 0.0, 0.0, 0.0, 0.0, 0.0, 0.0, 0.0, 0.0, 0.0, 0.0, 0.0, 0.0, 0.0, 0.0, 0.0, 0.0, 0.0, 0.0, 0.0, 0.0, 0.0, 0.0, 0.0, 0.0, 0.0, 0.0, 0.0, 0.0, 0.0, 0.0, 0.0, 0.0, 0.0, 0.0, 0.0, 0.0, 0.0, 0.0, 0.0, 0.0, 0.0, 0.0, 0.0, 0.0, 0.0, 0.0, 0.0, 0.0, 0.0, 0.0, 0.0, 0.0, 0.0, 0.0, 0.0, 0.0, 0.0, 0.0, 0.0, 0.0, 0.0, 0.0, 0.0, 0.0, 0.0, 0.0, 0.0, 0.0, 0.0, 0.0, 0.0, 0.0, 0.0, 0.0, 0.0, 0.0, 0.0, 0.0, 0.0, 0.0, 0.0, 0.0, 0.0, 0.0, 0.0, 0.0, 0.0, 0.0, 0.0, 0.0, 0.0, 0.0, 0.0, 0.0, 0.0, 0.0, 0.0, 0.0, 0.0, 0.0, 0.0, 0.0, 0.0, 0.0, 0.0, 0.0, 0.0, 0.0, 0.0, 0.0, 0.0, 0.0, 0.0, 0.875, 0.5, 0.875, 0.5, 0.875, 0.5, 0.875, 0.5, 0.0, 0.0, 0.0, 0.0, 0.0, 0.0, 0.0, 0.0, 0.875, 0.5, 0.7866, 0.5, 0.7866, 0.5, 0.875, 0.5, 0.0, 0.0, 0.0, 0.0, 0.0, 0.0, 0.0, 0.0, 0.625, 0.3384, 0.375, 0.3384, 0.375, 0.3384, 0.625, 0.3384, 0.0, 0.0, 0.0, 0.0, 0.0, 0.0, 0.0, 0.0, 0.125, 0.5, 0.125, 0.5, 0.125, 0.5, 0.125, 0.5, 0.0, 0.0, 0.0, 0.0, 0.0, 0.0, 0.0, 0.0, 0.0, 0.0, 0.0, 0.0, 0.0, 0.0, 0.0, 0.0, 0.375, 0.25, 0.625, 0.25, 0.625, 0.25, 0.375, 0.25, 0.0, 0.0, 0.0, 0.0, 0.0, 0.0, 0.0, 0.0, 0.0, 0.0, 0.0, 0.0, 0.0, 0.0, 0.0, 0.0, 0.0, 0.0, 0.0, 0.0, 0.0, 0.0, 0.0, 0.0, 0.0, 0.0, 0.0, 0.0, 0.0, 0.0, 0.0, 0.0, 0.0, 0.0, 0.0, 0.0, 0.0, 0.0, 0.0, 0.0, 0.0, 0.0, 0.0, 0.0, 0.0, 0.0, 0.0, 0.0, 0.875, 0.5, 0.875, 0.5, 0.875, 0.5, 0.875, 0.5, 0.0, 0.0, 0.0, 0.0, 0.0, 0.0, 0.0, 0.0, 0.125, 0.5, 0.125, 0.5, 0.125, 0.5, 0.125, 0.5, 0.0, 0.0, 0.0, 0.0, 0.0, 0.0, 0.0, 0.0, 0.875, 0.5, 0.875, 0.5, 0.875, 0.5, 0.875, 0.5, 0.0, 0.0, 0.0, 0.0, 0.0, 0.0, 0.0, 0.0, 0.875, 0.5, 0.875, 0.5, 0.875, 0.5, 0.875, 0.5, 0.875, 0.5, 0.875, 0.5, 0.875, 0.5, 0.875, 0.5, 0.125, 0.5, 0.125, 0.5, 0.125, 0.5, 0.125, 0.5, 0.125, 0.5, 0.125, 0.5, 0.125, 0.5, 0.125, 0.5, 0.125, 0.5, 0.125, 0.5, 0.125, 0.5, 0.125, 0.5, 0.2134, 0.5, 0.125, 0.5, 0.125, 0.5, 0.2134, 0.5, 0.375, 0.25, 0.625, 0.25, 0.625, 0.25, 0.375, 0.25, 0.875, 0.5, 0.875, 0.5, 0.875, 0.5, 0.875, 0.5, 0.875, 0.5, 0.875, 0.5, 0.875, 0.5, 0.875, 0.5, 0.125, 0.5, 0.125, 0.5, 0.125, 0.5, 0.125, 0.5, 0.875, 0.5, 0.7866, 0.5, 0.7866, 0.5, 0.875, 0.5, 0.625, 0.3384, 0.375, 0.3384, 0.375, 0.3384, 0.625, 0.3384, 0.875, 0.5, 0.875, 0.5, 0.875, 0.5, 0.875, 0.5, 0.125, 0.5, 0.125, 0.5, 0.125, 0.5, 0.125, 0.5, 0.875, 0.5, 0.875, 0.5, 0.875, 0.5, 0.875, 0.5, 0.125, 0.5, 0.125, 0.5, 0.125, 0.5, 0.125, 0.5, 0.875, 0.5, 0.7866, 0.5, 0.7866, 0.5, 0.875, 0.5, 0.625, 0.3384, 0.375, 0.3384, 0.375, 0.3384, 0.625, 0.3384, 0.875, 0.5, 0.875, 0.5, 0.875, 0.5, 0.875, 0.5, 0.125, 0.5, 0.125, 0.5, 0.125, 0.5, 0.125, 0.5, 0.625, 0.25, 0.375, 0.25, 0.375, 0.25, 0.625, 0.25, 0.375, 0.25, 0.625, 0.25, 0.625, 0.3384, 0.375, 0.3384, 0.625, 0.25, 0.375, 0.25, 0.375, 0.25, 0.625, 0.25, 0.625, 0.25, 0.375, 0.25, 0.375, 0.25, 0.625, 0.25, 0.625, 0.25, 0.375, 0.25, 0.375, 0.25, 0.625, 0.25, 0.625, 0.25, 0.375, 0.25, 0.375, 0.25, 0.625, 0.25, 0.875, 0.5, 0.875, 0.5, 0.875, 0.5, 0.875, 0.5, 0.375, 0.25, 0.625, 0.25, 0.625, 0.25, 0.375, 0.25, 0.2134, 0.5, 0.125, 0.5, 0.125, 0.5, 0.2134, 0.5, 0.125, 0.5, 0.125, 0.5, 0.125, 0.5, 0.125, 0.5, 0.125, 0.5, 0.125, 0.5, 0.125, 0.5, 0.125, 0.5, 0.125, 0.5, 0.125, 0.5, 0.125, 0.5, 0.125, 0.5, 0.875, 0.5, 0.875, 0.5, 0.875, 0.5, 0.875, 0.5, 0.875, 0.5, 0.875, 0.5, 0.875, 0.5, 0.875, 0.5, 0.125, 0.5, 0.125, 0.5, 0.125, 0.5, 0.125, 0.5, 0.875, 0.5, 0.875, 0.5, 0.875, 0.5, 0.875, 0.5, 0.125, 0.5, 0.125, 0.5, 0.125, 0.5, 0.125, 0.5, 0.625, 0.25, 0.625, 0.25, 0.625, 0.25, 0.625, 0.25, 0.125, 0.5, 0.125, 0.5, 0.125, 0.5, 0.125, 0.5, 0.875, 0.5, 0.875, 0.5, 0.875, 0.5, 0.875, 0.5, 0.625, 0.3384, 0.375, 0.3384, 0.375, 0.3384, 0.625, 0.3384, 0.625, 0.3384, 0.375, 0.3384, 0.375, 0.3384, 0.625, 0.3384, 0.2134, 0.5, 0.2134, 0.5, 0.2134, 0.5, 0.2134, 0.5, 0.625, 0.3384, 0.375, 0.3384, 0.375, 0.3384, 0.625, 0.3384, 0.7866, 0.5, 0.7866, 0.5, 0.7866, 0.5, 0.7866, 0.5, 0.2134, 0.5, 0.2134, 0.5, 0.2134, 0.5, 0.2134, 0.5, 0.6323, 0.75, 0.6323, 0.75, 0.0, 0.0, 0.3677, 0.75, 0.3677, 0.75, 0.0, 0.0, 0.0, 0.0, 0.0, 0.0, 0.0, 0.0, 0.0, 0.0, 0.625, 0.7573, 0.6496, 0.75, 0.6496, 0.75, 0.3677, 0.75, 0.375, 0.7746, 0.375, 0.7746, 0.0, 0.0, 0.0, 0.0, 0.0, 0.0, 0.0, 0.0, 0.0, 0.0, 0.0, 0.0, 0.0, 0.0, 0.0, 0.0, 0.0, 0.0, 0.0, 0.0, 0.0, 0.0, 0.0, 0.0, 0.875, 0.5, 0.875, 0.5, 0.875, 0.5, 0.875, 0.5, 0.125, 0.5, 0.125, 0.5, 0.125, 0.5, 0.125, 0.5, 0.375, 0.25, 0.375, 0.25, 0.375, 0.25, 0.375, 0.25, 0.125, 0.5, 0.125, 0.5, 0.125, 0.5, 0.125, 0.5, 0.375, 0.25, 0.625, 0.25, 0.625, 0.25, 0.375, 0.25, 0.125, 0.5, 0.125, 0.5, 0.125, 0.5, 0.125, 0.5, 0.625, 0.25, 0.625, 0.25, 0.625, 0.25, 0.625, 0.25, 0.875, 0.5, 0.875, 0.5, 0.875, 0.5, 0.875, 0.5, 0.875, 0.5, 0.875, 0.5, 0.875, 0.5, 0.875, 0.5])
me_cube_003.use_remesh_fix_poles = True
me_cube_003.use_remesh_preserve_attributes = False
me_cube_003.use_mirror_vertex_groups = False
me_cube_003.update()

# ---- objects
ob_cube = bpy.data.objects.new('Cube', me_cube_003)

# ---- transforms, parenting, visibility, modifiers, constraints
ob_cube.location = (2.906, 0.99, 0.0)
ob_cube.rotation_euler = (1.571, 0.0, 0.0)
ob_cube.lineart.crease_threshold = 0.0

# ---- collection membership
col_collection.objects.link(ob_cube)

# ---- scene / render settings (as saved in the file)
scene.frame_start = 1; scene.frame_end = 250; scene.frame_set(91)
scene.render.engine = 'BLENDER_EEVEE_NEXT'
scene.cycles.use_denoising = False
scene.cycles.samples = 128
scene.cycles.sampling_pattern = 'TABULATED_SOBOL'
scene.cycles.use_adaptive_sampling = False
scene.cycles.use_light_tree = False
scene.view_settings.view_transform = 'Filmic'
bpy.context.view_layer.update()

# ---- added for rendering (the .blend has no active camera and no usable light): camera, sun
cam_auto = bpy.data.cameras.new('AutoCamera')
cam_auto.lens = 50.0
cam_auto.sensor_width = 36.0
cam_auto.clip_end = 1000.0
ob_auto_camera = bpy.data.objects.new('AutoCamera', cam_auto)
scene.collection.objects.link(ob_auto_camera)
ob_auto_camera.location = (12.5062, -16.867, 10.5279)
ob_auto_camera.rotation_euler = (1.09748, -7.21219e-08, 0.694738)
scene.camera = ob_auto_camera
light_auto_sun = bpy.data.lights.new('AutoSun', 'SUN')
light_auto_sun.energy = 3.0
light_auto_sun.angle = 0.0523599
ob_auto_sun = bpy.data.objects.new('AutoSun', light_auto_sun)
scene.collection.objects.link(ob_auto_sun)
ob_auto_sun.rotation_euler = (0.872665, 0.174533, 0.523599)
bpy.context.view_layer.update()

